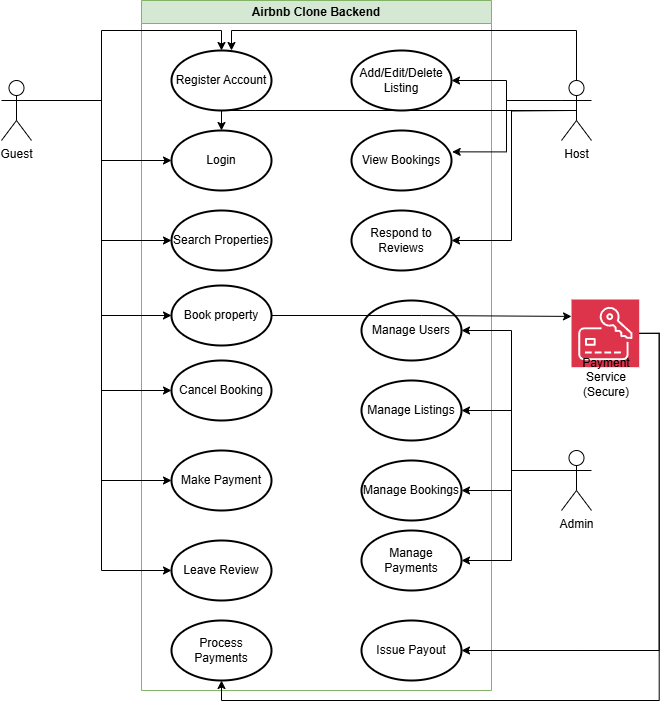

The diagram above was exported from draw.io. Its source (the exported page's mxGraphModel, read from the mxfile embedded in the PNG):
<mxGraphModel dx="2212" dy="800" grid="1" gridSize="10" guides="1" tooltips="1" connect="1" arrows="1" fold="1" page="1" pageScale="1" pageWidth="827" pageHeight="1169" math="0" shadow="0">
  <root>
    <mxCell id="WIyWlLk6GJQsqaUBKTNV-0" />
    <mxCell id="WIyWlLk6GJQsqaUBKTNV-1" parent="WIyWlLk6GJQsqaUBKTNV-0" />
    <mxCell id="V0lFt4rPtzVD8XqK-GSX-2" value="Admin" style="shape=umlActor;html=1;verticalLabelPosition=bottom;verticalAlign=top;align=center;" parent="WIyWlLk6GJQsqaUBKTNV-1" vertex="1">
      <mxGeometry x="290" y="810" width="30" height="60" as="geometry" />
    </mxCell>
    <mxCell id="V0lFt4rPtzVD8XqK-GSX-4" value="Host" style="shape=umlActor;html=1;verticalLabelPosition=bottom;verticalAlign=top;align=center;" parent="WIyWlLk6GJQsqaUBKTNV-1" vertex="1">
      <mxGeometry x="290" y="440" width="30" height="60" as="geometry" />
    </mxCell>
    <mxCell id="V0lFt4rPtzVD8XqK-GSX-6" value="Guest" style="shape=umlActor;html=1;verticalLabelPosition=bottom;verticalAlign=top;align=center;" parent="WIyWlLk6GJQsqaUBKTNV-1" vertex="1">
      <mxGeometry x="-270" y="440" width="30" height="60" as="geometry" />
    </mxCell>
    <mxCell id="V0lFt4rPtzVD8XqK-GSX-9" value="" style="group" parent="WIyWlLk6GJQsqaUBKTNV-1" vertex="1" connectable="0">
      <mxGeometry x="300" y="659" width="70" height="88" as="geometry" />
    </mxCell>
    <mxCell id="V0lFt4rPtzVD8XqK-GSX-3" value="" style="sketch=0;points=[[0,0,0],[0.25,0,0],[0.5,0,0],[0.75,0,0],[1,0,0],[0,1,0],[0.25,1,0],[0.5,1,0],[0.75,1,0],[1,1,0],[0,0.25,0],[0,0.5,0],[0,0.75,0],[1,0.25,0],[1,0.5,0],[1,0.75,0]];outlineConnect=0;fontColor=#232F3E;fillColor=#DD344C;strokeColor=#ffffff;dashed=0;verticalLabelPosition=bottom;verticalAlign=top;align=center;html=1;fontSize=12;fontStyle=0;aspect=fixed;shape=mxgraph.aws4.resourceIcon;resIcon=mxgraph.aws4.payment_cryptography;" parent="V0lFt4rPtzVD8XqK-GSX-9" vertex="1">
      <mxGeometry width="67.6923076923077" height="67.6923076923077" as="geometry" />
    </mxCell>
    <mxCell id="V0lFt4rPtzVD8XqK-GSX-8" value="Payment Service&lt;div&gt;(&lt;span style=&quot;background-color: transparent; color: light-dark(rgb(0, 0, 0), rgb(255, 255, 255));&quot;&gt;Secure)&lt;/span&gt;&lt;/div&gt;" style="text;html=1;align=center;verticalAlign=middle;whiteSpace=wrap;rounded=0;" parent="V0lFt4rPtzVD8XqK-GSX-9" vertex="1">
      <mxGeometry y="67.6923076923077" width="70" height="20.30769230769231" as="geometry" />
    </mxCell>
    <mxCell id="V0lFt4rPtzVD8XqK-GSX-31" value="Airbnb Clone Backend" style="swimlane;whiteSpace=wrap;html=1;fillColor=#d5e8d4;strokeColor=#82b366;" parent="WIyWlLk6GJQsqaUBKTNV-1" vertex="1">
      <mxGeometry x="-130" y="360" width="350" height="690" as="geometry" />
    </mxCell>
    <mxCell id="V0lFt4rPtzVD8XqK-GSX-29" value="Register Account" style="strokeWidth=2;html=1;shape=mxgraph.flowchart.start_1;whiteSpace=wrap;" parent="V0lFt4rPtzVD8XqK-GSX-31" vertex="1">
      <mxGeometry x="30" y="50" width="100" height="60" as="geometry" />
    </mxCell>
    <mxCell id="V0lFt4rPtzVD8XqK-GSX-28" value="Login" style="strokeWidth=2;html=1;shape=mxgraph.flowchart.start_1;whiteSpace=wrap;" parent="V0lFt4rPtzVD8XqK-GSX-31" vertex="1">
      <mxGeometry x="30" y="130" width="100" height="60" as="geometry" />
    </mxCell>
    <mxCell id="V0lFt4rPtzVD8XqK-GSX-27" value="Search Properties" style="strokeWidth=2;html=1;shape=mxgraph.flowchart.start_1;whiteSpace=wrap;" parent="V0lFt4rPtzVD8XqK-GSX-31" vertex="1">
      <mxGeometry x="30" y="210" width="100" height="60" as="geometry" />
    </mxCell>
    <mxCell id="V0lFt4rPtzVD8XqK-GSX-18" value="Manage Listings" style="strokeWidth=2;html=1;shape=mxgraph.flowchart.start_1;whiteSpace=wrap;" parent="V0lFt4rPtzVD8XqK-GSX-31" vertex="1">
      <mxGeometry x="220" y="380" width="100" height="60" as="geometry" />
    </mxCell>
    <mxCell id="V0lFt4rPtzVD8XqK-GSX-17" value="Manage Bookings" style="strokeWidth=2;html=1;shape=mxgraph.flowchart.start_1;whiteSpace=wrap;" parent="V0lFt4rPtzVD8XqK-GSX-31" vertex="1">
      <mxGeometry x="220" y="460" width="100" height="60" as="geometry" />
    </mxCell>
    <mxCell id="V0lFt4rPtzVD8XqK-GSX-26" value="Book property" style="strokeWidth=2;html=1;shape=mxgraph.flowchart.start_1;whiteSpace=wrap;" parent="V0lFt4rPtzVD8XqK-GSX-31" vertex="1">
      <mxGeometry x="30" y="285" width="100" height="60" as="geometry" />
    </mxCell>
    <mxCell id="V0lFt4rPtzVD8XqK-GSX-25" value="Cancel Booking" style="strokeWidth=2;html=1;shape=mxgraph.flowchart.start_1;whiteSpace=wrap;" parent="V0lFt4rPtzVD8XqK-GSX-31" vertex="1">
      <mxGeometry x="30" y="360" width="100" height="60" as="geometry" />
    </mxCell>
    <mxCell id="V0lFt4rPtzVD8XqK-GSX-23" value="Leave Review" style="strokeWidth=2;html=1;shape=mxgraph.flowchart.start_1;whiteSpace=wrap;" parent="V0lFt4rPtzVD8XqK-GSX-31" vertex="1">
      <mxGeometry x="30" y="540" width="100" height="60" as="geometry" />
    </mxCell>
    <mxCell id="V0lFt4rPtzVD8XqK-GSX-22" value="Add/Edit/Delete Listing" style="strokeWidth=2;html=1;shape=mxgraph.flowchart.start_1;whiteSpace=wrap;" parent="V0lFt4rPtzVD8XqK-GSX-31" vertex="1">
      <mxGeometry x="210" y="50" width="100" height="60" as="geometry" />
    </mxCell>
    <mxCell id="V0lFt4rPtzVD8XqK-GSX-21" value="View Bookings" style="strokeWidth=2;html=1;shape=mxgraph.flowchart.start_1;whiteSpace=wrap;" parent="V0lFt4rPtzVD8XqK-GSX-31" vertex="1">
      <mxGeometry x="210" y="130" width="100" height="60" as="geometry" />
    </mxCell>
    <mxCell id="V0lFt4rPtzVD8XqK-GSX-20" value="Respond to Reviews" style="strokeWidth=2;html=1;shape=mxgraph.flowchart.start_1;whiteSpace=wrap;" parent="V0lFt4rPtzVD8XqK-GSX-31" vertex="1">
      <mxGeometry x="210" y="210" width="100" height="60" as="geometry" />
    </mxCell>
    <mxCell id="V0lFt4rPtzVD8XqK-GSX-19" value="Manage Users" style="strokeWidth=2;html=1;shape=mxgraph.flowchart.start_1;whiteSpace=wrap;" parent="V0lFt4rPtzVD8XqK-GSX-31" vertex="1">
      <mxGeometry x="220" y="300" width="100" height="60" as="geometry" />
    </mxCell>
    <mxCell id="V0lFt4rPtzVD8XqK-GSX-24" value="Make Payment" style="strokeWidth=2;html=1;shape=mxgraph.flowchart.start_1;whiteSpace=wrap;" parent="V0lFt4rPtzVD8XqK-GSX-31" vertex="1">
      <mxGeometry x="30" y="450" width="100" height="60" as="geometry" />
    </mxCell>
    <mxCell id="V0lFt4rPtzVD8XqK-GSX-15" value="Process Payments" style="strokeWidth=2;html=1;shape=mxgraph.flowchart.start_1;whiteSpace=wrap;" parent="V0lFt4rPtzVD8XqK-GSX-31" vertex="1">
      <mxGeometry x="30" y="620" width="100" height="60" as="geometry" />
    </mxCell>
    <mxCell id="V0lFt4rPtzVD8XqK-GSX-16" value="Manage Payments" style="strokeWidth=2;html=1;shape=mxgraph.flowchart.start_1;whiteSpace=wrap;" parent="V0lFt4rPtzVD8XqK-GSX-31" vertex="1">
      <mxGeometry x="220" y="530" width="100" height="60" as="geometry" />
    </mxCell>
    <mxCell id="V0lFt4rPtzVD8XqK-GSX-33" style="edgeStyle=orthogonalEdgeStyle;rounded=0;orthogonalLoop=1;jettySize=auto;html=1;exitX=1;exitY=0.3333333333333333;exitDx=0;exitDy=0;exitPerimeter=0;entryX=0.5;entryY=0;entryDx=0;entryDy=0;entryPerimeter=0;" parent="WIyWlLk6GJQsqaUBKTNV-1" source="V0lFt4rPtzVD8XqK-GSX-6" target="V0lFt4rPtzVD8XqK-GSX-29" edge="1">
      <mxGeometry relative="1" as="geometry" />
    </mxCell>
    <mxCell id="V0lFt4rPtzVD8XqK-GSX-34" style="edgeStyle=orthogonalEdgeStyle;rounded=0;orthogonalLoop=1;jettySize=auto;html=1;exitX=1;exitY=0.3333333333333333;exitDx=0;exitDy=0;exitPerimeter=0;entryX=0;entryY=0.5;entryDx=0;entryDy=0;entryPerimeter=0;" parent="WIyWlLk6GJQsqaUBKTNV-1" source="V0lFt4rPtzVD8XqK-GSX-6" target="V0lFt4rPtzVD8XqK-GSX-28" edge="1">
      <mxGeometry relative="1" as="geometry" />
    </mxCell>
    <mxCell id="V0lFt4rPtzVD8XqK-GSX-35" style="edgeStyle=orthogonalEdgeStyle;rounded=0;orthogonalLoop=1;jettySize=auto;html=1;exitX=1;exitY=0.3333333333333333;exitDx=0;exitDy=0;exitPerimeter=0;entryX=0;entryY=0.5;entryDx=0;entryDy=0;entryPerimeter=0;" parent="WIyWlLk6GJQsqaUBKTNV-1" source="V0lFt4rPtzVD8XqK-GSX-6" target="V0lFt4rPtzVD8XqK-GSX-27" edge="1">
      <mxGeometry relative="1" as="geometry" />
    </mxCell>
    <mxCell id="V0lFt4rPtzVD8XqK-GSX-36" style="edgeStyle=orthogonalEdgeStyle;rounded=0;orthogonalLoop=1;jettySize=auto;html=1;exitX=1;exitY=0.3333333333333333;exitDx=0;exitDy=0;exitPerimeter=0;entryX=0;entryY=0.5;entryDx=0;entryDy=0;entryPerimeter=0;" parent="WIyWlLk6GJQsqaUBKTNV-1" source="V0lFt4rPtzVD8XqK-GSX-6" target="V0lFt4rPtzVD8XqK-GSX-26" edge="1">
      <mxGeometry relative="1" as="geometry" />
    </mxCell>
    <mxCell id="V0lFt4rPtzVD8XqK-GSX-39" style="edgeStyle=orthogonalEdgeStyle;rounded=0;orthogonalLoop=1;jettySize=auto;html=1;exitX=1;exitY=0.5;exitDx=0;exitDy=0;exitPerimeter=0;entryX=0;entryY=0.25;entryDx=0;entryDy=0;entryPerimeter=0;" parent="WIyWlLk6GJQsqaUBKTNV-1" source="V0lFt4rPtzVD8XqK-GSX-26" target="V0lFt4rPtzVD8XqK-GSX-3" edge="1">
      <mxGeometry relative="1" as="geometry" />
    </mxCell>
    <mxCell id="V0lFt4rPtzVD8XqK-GSX-41" style="edgeStyle=orthogonalEdgeStyle;rounded=0;orthogonalLoop=1;jettySize=auto;html=1;exitX=1;exitY=0.3333333333333333;exitDx=0;exitDy=0;exitPerimeter=0;entryX=0;entryY=0.5;entryDx=0;entryDy=0;entryPerimeter=0;" parent="WIyWlLk6GJQsqaUBKTNV-1" source="V0lFt4rPtzVD8XqK-GSX-6" target="V0lFt4rPtzVD8XqK-GSX-24" edge="1">
      <mxGeometry relative="1" as="geometry">
        <mxPoint x="-120" y="840" as="targetPoint" />
      </mxGeometry>
    </mxCell>
    <mxCell id="V0lFt4rPtzVD8XqK-GSX-42" style="edgeStyle=orthogonalEdgeStyle;rounded=0;orthogonalLoop=1;jettySize=auto;html=1;exitX=1;exitY=0.3333333333333333;exitDx=0;exitDy=0;exitPerimeter=0;entryX=0;entryY=0.5;entryDx=0;entryDy=0;entryPerimeter=0;" parent="WIyWlLk6GJQsqaUBKTNV-1" source="V0lFt4rPtzVD8XqK-GSX-6" target="V0lFt4rPtzVD8XqK-GSX-23" edge="1">
      <mxGeometry relative="1" as="geometry" />
    </mxCell>
    <mxCell id="V0lFt4rPtzVD8XqK-GSX-43" style="edgeStyle=orthogonalEdgeStyle;rounded=0;orthogonalLoop=1;jettySize=auto;html=1;exitX=1;exitY=0.3333333333333333;exitDx=0;exitDy=0;exitPerimeter=0;entryX=0;entryY=0.5;entryDx=0;entryDy=0;entryPerimeter=0;" parent="WIyWlLk6GJQsqaUBKTNV-1" source="V0lFt4rPtzVD8XqK-GSX-6" target="V0lFt4rPtzVD8XqK-GSX-25" edge="1">
      <mxGeometry relative="1" as="geometry" />
    </mxCell>
    <mxCell id="V0lFt4rPtzVD8XqK-GSX-49" style="edgeStyle=orthogonalEdgeStyle;rounded=0;orthogonalLoop=1;jettySize=auto;html=1;exitX=0.5;exitY=0;exitDx=0;exitDy=0;exitPerimeter=0;entryX=0.6;entryY=0;entryDx=0;entryDy=0;entryPerimeter=0;" parent="WIyWlLk6GJQsqaUBKTNV-1" source="V0lFt4rPtzVD8XqK-GSX-4" target="V0lFt4rPtzVD8XqK-GSX-29" edge="1">
      <mxGeometry relative="1" as="geometry" />
    </mxCell>
    <mxCell id="V0lFt4rPtzVD8XqK-GSX-52" style="edgeStyle=orthogonalEdgeStyle;rounded=0;orthogonalLoop=1;jettySize=auto;html=1;exitX=0;exitY=0.3333333333333333;exitDx=0;exitDy=0;exitPerimeter=0;entryX=1.007;entryY=0.356;entryDx=0;entryDy=0;entryPerimeter=0;" parent="WIyWlLk6GJQsqaUBKTNV-1" source="V0lFt4rPtzVD8XqK-GSX-4" target="V0lFt4rPtzVD8XqK-GSX-21" edge="1">
      <mxGeometry relative="1" as="geometry" />
    </mxCell>
    <mxCell id="V0lFt4rPtzVD8XqK-GSX-53" style="edgeStyle=orthogonalEdgeStyle;rounded=0;orthogonalLoop=1;jettySize=auto;html=1;entryX=1;entryY=0.5;entryDx=0;entryDy=0;entryPerimeter=0;" parent="WIyWlLk6GJQsqaUBKTNV-1" target="V0lFt4rPtzVD8XqK-GSX-20" edge="1">
      <mxGeometry relative="1" as="geometry">
        <mxPoint x="300" y="470" as="sourcePoint" />
      </mxGeometry>
    </mxCell>
    <mxCell id="V0lFt4rPtzVD8XqK-GSX-57" style="edgeStyle=orthogonalEdgeStyle;rounded=0;orthogonalLoop=1;jettySize=auto;html=1;exitX=0;exitY=0.3333333333333333;exitDx=0;exitDy=0;exitPerimeter=0;entryX=1;entryY=0.5;entryDx=0;entryDy=0;entryPerimeter=0;" parent="WIyWlLk6GJQsqaUBKTNV-1" source="V0lFt4rPtzVD8XqK-GSX-2" target="V0lFt4rPtzVD8XqK-GSX-19" edge="1">
      <mxGeometry relative="1" as="geometry" />
    </mxCell>
    <mxCell id="V0lFt4rPtzVD8XqK-GSX-58" style="edgeStyle=orthogonalEdgeStyle;rounded=0;orthogonalLoop=1;jettySize=auto;html=1;exitX=0;exitY=0.3333333333333333;exitDx=0;exitDy=0;exitPerimeter=0;entryX=1;entryY=0.5;entryDx=0;entryDy=0;entryPerimeter=0;" parent="WIyWlLk6GJQsqaUBKTNV-1" source="V0lFt4rPtzVD8XqK-GSX-2" target="V0lFt4rPtzVD8XqK-GSX-18" edge="1">
      <mxGeometry relative="1" as="geometry" />
    </mxCell>
    <mxCell id="V0lFt4rPtzVD8XqK-GSX-59" style="edgeStyle=orthogonalEdgeStyle;rounded=0;orthogonalLoop=1;jettySize=auto;html=1;exitX=0;exitY=0.3333333333333333;exitDx=0;exitDy=0;exitPerimeter=0;entryX=1;entryY=0.5;entryDx=0;entryDy=0;entryPerimeter=0;" parent="WIyWlLk6GJQsqaUBKTNV-1" source="V0lFt4rPtzVD8XqK-GSX-2" target="V0lFt4rPtzVD8XqK-GSX-17" edge="1">
      <mxGeometry relative="1" as="geometry" />
    </mxCell>
    <mxCell id="V0lFt4rPtzVD8XqK-GSX-60" style="edgeStyle=orthogonalEdgeStyle;rounded=0;orthogonalLoop=1;jettySize=auto;html=1;exitX=0;exitY=0.3333333333333333;exitDx=0;exitDy=0;exitPerimeter=0;entryX=1;entryY=0.5;entryDx=0;entryDy=0;entryPerimeter=0;" parent="WIyWlLk6GJQsqaUBKTNV-1" source="V0lFt4rPtzVD8XqK-GSX-2" target="V0lFt4rPtzVD8XqK-GSX-16" edge="1">
      <mxGeometry relative="1" as="geometry">
        <mxPoint x="200" y="940" as="targetPoint" />
      </mxGeometry>
    </mxCell>
    <mxCell id="V0lFt4rPtzVD8XqK-GSX-63" style="edgeStyle=orthogonalEdgeStyle;rounded=0;orthogonalLoop=1;jettySize=auto;html=1;exitX=0;exitY=0.3333333333333333;exitDx=0;exitDy=0;exitPerimeter=0;entryX=1;entryY=0.5;entryDx=0;entryDy=0;entryPerimeter=0;" parent="WIyWlLk6GJQsqaUBKTNV-1" source="V0lFt4rPtzVD8XqK-GSX-4" target="V0lFt4rPtzVD8XqK-GSX-22" edge="1">
      <mxGeometry relative="1" as="geometry" />
    </mxCell>
    <mxCell id="V0lFt4rPtzVD8XqK-GSX-65" style="edgeStyle=orthogonalEdgeStyle;rounded=0;orthogonalLoop=1;jettySize=auto;html=1;exitX=0.5;exitY=0.5;exitDx=0;exitDy=0;exitPerimeter=0;entryX=0.5;entryY=0;entryDx=0;entryDy=0;entryPerimeter=0;" parent="WIyWlLk6GJQsqaUBKTNV-1" source="V0lFt4rPtzVD8XqK-GSX-4" target="V0lFt4rPtzVD8XqK-GSX-28" edge="1">
      <mxGeometry relative="1" as="geometry" />
    </mxCell>
    <mxCell id="V0lFt4rPtzVD8XqK-GSX-66" value="" style="edgeStyle=orthogonalEdgeStyle;rounded=0;orthogonalLoop=1;jettySize=auto;html=1;entryX=1;entryY=0.5;entryDx=0;entryDy=0;entryPerimeter=0;exitX=1;exitY=0.5;exitDx=0;exitDy=0;exitPerimeter=0;" parent="WIyWlLk6GJQsqaUBKTNV-1" source="V0lFt4rPtzVD8XqK-GSX-3" target="V0lFt4rPtzVD8XqK-GSX-14" edge="1">
      <mxGeometry relative="1" as="geometry">
        <mxPoint x="368" y="676" as="sourcePoint" />
        <mxPoint y="1010" as="targetPoint" />
      </mxGeometry>
    </mxCell>
    <mxCell id="V0lFt4rPtzVD8XqK-GSX-14" value="Issue Payout" style="strokeWidth=2;html=1;shape=mxgraph.flowchart.start_1;whiteSpace=wrap;" parent="WIyWlLk6GJQsqaUBKTNV-1" vertex="1">
      <mxGeometry x="90" y="980" width="100" height="60" as="geometry" />
    </mxCell>
    <mxCell id="V0lFt4rPtzVD8XqK-GSX-68" style="edgeStyle=orthogonalEdgeStyle;rounded=0;orthogonalLoop=1;jettySize=auto;html=1;exitX=1;exitY=0.5;exitDx=0;exitDy=0;exitPerimeter=0;entryX=0.5;entryY=1;entryDx=0;entryDy=0;entryPerimeter=0;" parent="WIyWlLk6GJQsqaUBKTNV-1" source="V0lFt4rPtzVD8XqK-GSX-3" target="V0lFt4rPtzVD8XqK-GSX-15" edge="1">
      <mxGeometry relative="1" as="geometry" />
    </mxCell>
  </root>
</mxGraphModel>